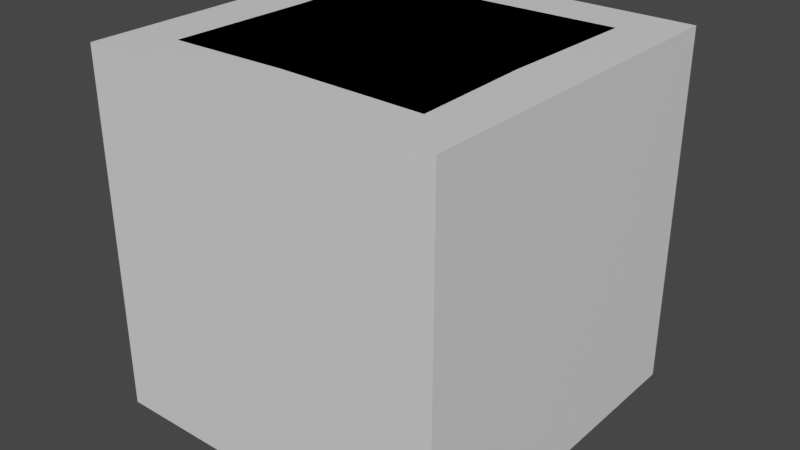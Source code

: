 # Source: Ground.blend  (saved by Blender 3.4.6; exported with 4.5.12 LTS)
import bpy
from mathutils import Matrix  # noqa: F401  (used for matrix-valued properties, if any)

bpy.ops.wm.read_factory_settings(use_empty=True)
scene = bpy.context.scene
scene.name = 'Scene'

# ---- collections
col_collection = bpy.data.collections.new('Collection'); scene.collection.children.link(col_collection)

# ---- images (referenced by path relative to the original .blend; pixels are not part of the script)
import os
ASSET_DIR = os.environ.get("B2B_ASSET_DIR", "")  # directory of the original .blend (textures are referenced by path, not embedded)
HERE = os.path.dirname(os.path.abspath(__file__))  # packed textures are extracted next to this script under _unpacked/

def load_image(name, relpath, width, height, colorspace="sRGB"):
    """Load a texture the original file referenced (path relative to the .blend, or extracted next to this script)."""
    p = next((c for c in (os.path.join(HERE, relpath), os.path.join(ASSET_DIR, relpath)) if relpath and os.path.exists(c)), "")
    if p:
        img = bpy.data.images.load(p, check_existing=True)
        img.name = name
    else:  # same state as the original file: an image datablock whose file is absent (Cycles renders it pink)
        img = bpy.data.images.new(name, width, height)
        img.source = "FILE"
        img.filepath = "//" + (relpath or name)
    img.colorspace_settings.name = colorspace
    return img
img_triangles_png = load_image('Triangles.png', 'Triangles.png', 1024, 1024, 'sRGB')

# ---- materials (node trees are filled in below, after node groups)
mat_material_001 = bpy.data.materials.new('Material.001')
mat_material_001.alpha_threshold = 0.0
mat_material_001.use_backface_culling = True
mat_material_001.use_transparent_shadow = False
mat_material_001.roughness = 0.5
mat_material_001.line_color = (0.0, 0.0, 0.0, 1.0)
mat_material = bpy.data.materials.new('Material')
mat_material.alpha_threshold = 0.0
mat_material.use_transparent_shadow = False
mat_material.roughness = 0.5
mat_material.line_color = (0.0, 0.0, 0.0, 1.0)

# ---- node groups
ng_auto_smooth = bpy.data.node_groups.new('Auto Smooth', 'GeometryNodeTree')
_s = ng_auto_smooth.interface.new_socket(name='Geometry', in_out='OUTPUT', socket_type='NodeSocketGeometry')
_s = ng_auto_smooth.interface.new_socket(name='Geometry', in_out='INPUT', socket_type='NodeSocketGeometry')
_s = ng_auto_smooth.interface.new_socket(name='Angle', in_out='INPUT', socket_type='NodeSocketFloat')
_s.subtype = 'ANGLE'
_s.min_value = 0.0
_s.max_value = 3.142
ng_auto_smooth.is_modifier = True
_N = ng_auto_smooth.nodes; _L = ng_auto_smooth.links
n0 = _N.new('NodeGroupOutput'); n0.name = 'Group Output'; n0.location = (480, -100)
n1 = _N.new('NodeGroupInput'); n1.name = 'Group Input'; n1.location = (-420, -300)
n2 = _N.new('NodeGroupInput'); n2.name = 'Group Input.001'; n2.location = (-60, -100)
n3 = _N.new('GeometryNodeSetShadeSmooth'); n3.name = 'Set Shade Smooth'; n3.location = (120, -100)
n3.domain = 'EDGE'
n4 = _N.new('GeometryNodeSetShadeSmooth'); n4.name = 'Set Shade Smooth.001'; n4.location = (300, -100)
n5 = _N.new('GeometryNodeInputMeshEdgeAngle'); n5.name = 'Edge Angle'; n5.location = (-420, -220)
n6 = _N.new('GeometryNodeInputEdgeSmooth'); n6.name = 'Is Edge Smooth'; n6.location = (-60, -160)
n7 = _N.new('GeometryNodeInputShadeSmooth'); n7.name = 'Is Face Smooth'; n7.location = (-240, -340)
n8 = _N.new('FunctionNodeBooleanMath'); n8.name = 'Boolean Math'; n8.location = (-60, -220)
n9 = _N.new('FunctionNodeCompare'); n9.name = 'Compare'; n9.location = (-240, -180)
n9.operation = 'LESS_EQUAL'
_L.new(n5.outputs[0], n9.inputs[0])
_L.new(n4.outputs[0], n0.inputs[0])
_L.new(n1.outputs[1], n9.inputs[1])
_L.new(n9.outputs[0], n8.inputs[0])
_L.new(n7.outputs[0], n8.inputs[1])
_L.new(n2.outputs[0], n3.inputs[0])
_L.new(n6.outputs[0], n3.inputs[1])
_L.new(n3.outputs[0], n4.inputs[0])
_L.new(n8.outputs[0], n3.inputs[2])
n0.is_active_output = True

# ---- material node trees
mat_material_001.use_nodes = True; mat_material_001.node_tree.nodes.clear()
_N = mat_material_001.node_tree.nodes; _L = mat_material_001.node_tree.links
n0 = _N.new('ShaderNodeOutputMaterial'); n0.name = 'Material Output'; n0.location = (300, 300)
n1 = _N.new('ShaderNodeBsdfPrincipled'); n1.name = 'Principled BSDF'; n1.location = (10, 300)
n1.distribution = 'GGX'
n1.subsurface_method = 'RANDOM_WALK_SKIN'
n1.inputs[3].default_value = 1.45
n1.inputs[27].default_value = (0.0, 0.0, 0.0, 1.0)
n1.inputs[28].default_value = 1.0
_L.new(n1.outputs[0], n0.inputs[0])
n0.is_active_output = True
mat_material.use_nodes = True; mat_material.node_tree.nodes.clear()
_N = mat_material.node_tree.nodes; _L = mat_material.node_tree.links
n0 = _N.new('ShaderNodeOutputMaterial'); n0.name = 'Material Output'; n0.location = (300, 300)
n1 = _N.new('ShaderNodeBsdfPrincipled'); n1.name = 'Principled BSDF'; n1.location = (10, 300)
n1.distribution = 'GGX'
n1.subsurface_method = 'RANDOM_WALK_SKIN'
n1.inputs[3].default_value = 1.45
n1.inputs[27].default_value = (0.0, 0.0, 0.0, 1.0)
n1.inputs[28].default_value = 1.0
n2 = _N.new('ShaderNodeTexImage'); n2.name = 'Image Texture'; n2.location = (-280, 280)
n2.image = img_triangles_png
n2.interpolation = 'Closest'
_L.new(n1.outputs[0], n0.inputs[0])
_L.new(n2.outputs[0], n1.inputs[0])
_L.new(n2.outputs[1], n1.inputs[4])
n0.is_active_output = True

# ---- world
world_world = bpy.data.worlds.new('World'); scene.world = world_world
world_world.use_nodes = True; world_world.node_tree.nodes.clear()
_N = world_world.node_tree.nodes; _L = world_world.node_tree.links
n0 = _N.new('ShaderNodeOutputWorld'); n0.name = 'World Output'; n0.location = (300, 300)
n1 = _N.new('ShaderNodeBackground'); n1.name = 'Background'; n1.location = (10, 300)
n1.inputs[0].default_value = (0.05088, 0.05088, 0.05088, 1.0)
_L.new(n1.outputs[0], n0.inputs[0])
n0.is_active_output = True
world_world.color = (0.05088, 0.05088, 0.05088)
world_world.use_sun_shadow = False
world_world.sun_shadow_jitter_overblur = 0.0

# ---- meshes
me_cube = bpy.data.meshes.new('Cube')
me_cube.from_pydata([(0.5, 0.5, 0.0), (0.5, 0.5, -1.0), (0.5, -0.5, 0.0), (0.5, -0.5, -1.0), (-0.5, 0.5, 0.0), (-0.5, 0.5, -1.0), (-0.5, -0.5, 0.0), (-0.5, -0.5, -1.0)], [], [(0, 2, 6, 4), (3, 7, 6, 2), (7, 5, 4, 6), (5, 7, 3, 1), (1, 3, 2, 0), (5, 1, 0, 4)])
_uv = me_cube.uv_layers.new(name='UVMap')
_uv.uv.foreach_set('vector', [0.625, 0.5, 0.625, 0.75, 0.875, 0.75, 0.875, 0.5, 0.375, 0.75, 0.375, 1.0, 0.625, 1.0, 0.625, 0.75, 0.375, 0.0, 0.375, 0.25, 0.625, 0.25, 0.625, 0.0, 0.125, 0.5, 0.125, 0.75, 0.375, 0.75, 0.375, 0.5, 0.375, 0.5, 0.375, 0.75, 0.625, 0.75, 0.625, 0.5, 0.375, 0.25, 0.375, 0.5, 0.625, 0.5, 0.625, 0.25])
me_cube.materials.append(mat_material_001)
me_cube.use_mirror_vertex_groups = False
me_cube.update()
me_cube_001 = bpy.data.meshes.new('Cube.001')
me_cube_001.from_pydata([(-0.0009, 2.421e-10, -1.0), (-0.0009, 2.421e-10, 0.0), (-0.3282, 0.03273, -1.0), (-0.4284, 0.04275, -0.9), (-0.3991, 0.03982, -0.9707), (-0.06633, 0.3272, -1.0), (-0.0864, 0.4275, -0.9), (-0.08052, 0.3981, -0.9707), (0.0333, -0.4275, -0.9), (0.03183, -0.3273, -1.0), (0.03641, -0.3982, -0.9707), (0.4266, -0.04275, -0.9), (0.3264, -0.03273, -1.0), (0.3973, -0.03982, -0.9707), (0.3501, 0.4458, -0.9), (0.346, 0.416, -0.9707), (0.3415, 0.3421, -1.0), (0.4453, 0.3501, -0.9), (0.4156, 0.3459, -0.9707), (0.4193, 0.4195, -0.9), (0.3965, 0.3968, -0.9707), (0.341, -0.3413, -1.0), (0.4443, -0.3502, -0.9), (0.4148, -0.3454, -0.9707), (0.3501, -0.4446, -0.9), (0.3454, -0.4151, -0.9707), (0.4191, -0.4192, -0.9), (0.3962, -0.3964, -0.9707), (-0.4447, 0.3501, -0.9), (-0.4153, 0.3453, -0.9707), (-0.3416, 0.3406, -1.0), (-0.3502, 0.4438, -0.9), (-0.3452, 0.4145, -0.9707), (-0.4192, 0.4189, -0.9), (-0.3965, 0.396, -0.9707), (-0.3501, -0.4453, -0.9), (-0.3458, -0.4157, -0.9707), (-0.3419, -0.3417, -1.0), (-0.4456, -0.3501, -0.9), (-0.416, -0.3457, -0.9707), (-0.4195, -0.4194, -0.9), (-0.3967, -0.3966, -0.9707), (-0.04848, -0.4801, -0.1914), (-0.04717, -0.4672, -0.07322), (0.4793, -0.04752, -0.1914), (0.4664, -0.04623, -0.07322), (-0.4809, 0.04748, -0.1914), (-0.468, 0.0462, -0.07322), (-0.09598, 0.4797, -0.1914), (-0.09338, 0.4668, -0.07322), (0.5, 0.3937, -0.1914), (0.4867, 0.3832, -0.07322), (0.3943, 0.5, -0.1914), (0.3838, 0.4867, -0.07322), (0.4712, 0.4708, -0.1914), (0.4587, 0.4583, -0.07322), (0.3943, -0.5, -0.1914), (0.3838, -0.4867, -0.07322), (0.4989, -0.3941, -0.1914), (0.4856, -0.3836, -0.07322), (0.4709, -0.4711, -0.1914), (0.4584, -0.4586, -0.07322), (-0.394, 0.4978, -0.1914), (-0.3835, 0.4845, -0.07322), (-0.499, 0.3937, -0.1914), (-0.4857, 0.3832, -0.07322), (-0.4707, 0.4701, -0.1914), (-0.4582, 0.4577, -0.07322), (-0.5, -0.3941, -0.1914), (-0.4867, -0.3836, -0.07322), (-0.3939, -0.4989, -0.1914), (-0.3835, -0.4856, -0.07322), (-0.4709, -0.4707, -0.1914), (-0.4584, -0.4582, -0.07322), (-0.4456, -0.3501, -0.08182), (-0.4284, 0.04275, -0.08182), (-0.4447, 0.3501, -0.08182), (-0.0864, 0.4275, -0.08182), (0.3501, 0.4458, -0.08182), (-0.3502, 0.4438, -0.08182), (-0.03665, -0.4275, -0.08182), (-0.3501, -0.4445, -0.08182), (0.3501, -0.4454, -0.08182), (0.4453, 0.3501, -0.08182), (0.4266, -0.04275, -0.08182), (0.4443, -0.3502, -0.08182), (0.4193, 0.4195, -0.08182), (0.4191, -0.4194, -0.08182), (-0.4192, 0.4189, -0.08182), (-0.4195, -0.4191, -0.08182), (-0.03564, -0.3524, 0.0), (-0.0423, -0.4188, -0.02065), (0.3517, -0.03474, 0.0), (0.4181, -0.04138, -0.02065), (-0.3532, 0.03474, 0.0), (-0.4196, 0.04138, -0.02065), (-0.07035, 0.3519, 0.0), (-0.08367, 0.4184, -0.02065), (0.437, 0.3594, -0.02062), (0.3601, 0.4368, -0.02062), (0.3624, 0.3621, 0.0), (0.416, 0.4156, -0.02059), (0.3597, -0.4369, -0.02062), (0.4361, -0.3596, -0.02062), (0.362, -0.3623, 0.0), (0.4157, -0.4158, -0.02059), (-0.3592, 0.4352, -0.02063), (-0.3618, 0.3612, 0.0), (-0.4362, 0.3589, -0.02062), (-0.4154, 0.4149, -0.0206), (-0.437, -0.3595, -0.02062), (-0.3594, -0.4361, -0.02062), (-0.3622, -0.3619, 0.0), (-0.4157, -0.4155, -0.02059), (-0.04848, -0.4801, -0.3414), (0.4793, -0.04752, -0.3414), (-0.4809, 0.04748, -0.3414), (-0.09598, 0.4797, -0.3414), (0.5, 0.3937, -0.3414), (0.3943, 0.5, -0.3414), (0.4712, 0.4708, -0.3414), (0.3943, -0.5, -0.3414), (0.4989, -0.3941, -0.3414), (0.4709, -0.4711, -0.3414), (-0.394, 0.4978, -0.3414), (-0.499, 0.3937, -0.3414), (-0.4707, 0.4701, -0.3414), (-0.5, -0.3941, -0.3414), (-0.3939, -0.4989, -0.3414), (-0.4709, -0.4707, -0.3414)], [], [(0, 12, 21, 9), (5, 16, 12, 0), (2, 30, 5, 0), (16, 20, 18), (18, 20, 19, 17), (16, 15, 20), (20, 15, 14, 19), (37, 36, 41), (41, 36, 35, 40), (37, 41, 39), (39, 41, 40, 38), (21, 27, 25), (25, 27, 26, 24), (21, 23, 27), (27, 23, 22, 26), (30, 34, 32), (32, 34, 33, 31), (30, 29, 34), (34, 29, 28, 33), (12, 16, 18, 13), (13, 18, 17, 11), (16, 5, 7, 15), (15, 7, 6, 14), (9, 21, 25, 10), (10, 25, 24, 8), (21, 12, 13, 23), (23, 13, 11, 22), (5, 30, 32, 7), (7, 32, 31, 6), (30, 2, 4, 29), (29, 4, 3, 28), (2, 37, 39, 4), (4, 39, 38, 3), (37, 9, 10, 36), (36, 10, 8, 35), (2, 0, 9, 37), (100, 96, 1, 92), (55, 51, 50, 54), (53, 55, 54, 52), (98, 51, 55, 101), (71, 73, 72, 70), (73, 69, 68, 72), (61, 57, 56, 60), (59, 61, 60, 58), (67, 63, 62, 66), (65, 67, 66, 64), (51, 45, 44, 50), (49, 53, 52, 48), (96, 107, 94, 1), (57, 43, 42, 56), (45, 59, 58, 44), (63, 49, 48, 62), (92, 1, 90, 104), (47, 65, 64, 46), (69, 47, 46, 68), (43, 71, 70, 42), (11, 84, 85, 22), (79, 31, 33, 88), (35, 81, 89, 40), (82, 24, 26, 87), (88, 33, 28, 76), (40, 89, 74, 38), (83, 17, 19, 86), (87, 26, 22, 85), (38, 74, 75, 3), (31, 79, 77, 6), (8, 80, 81, 35), (86, 19, 14, 78), (24, 82, 80, 8), (17, 83, 84, 11), (6, 77, 78, 14), (3, 75, 76, 28), (100, 98, 101), (101, 55, 53, 99), (100, 101, 99), (113, 73, 71, 111), (112, 113, 111), (110, 69, 73, 113), (112, 110, 113), (102, 57, 61, 105), (104, 102, 105), (105, 61, 59, 103), (104, 105, 103), (106, 63, 67, 109), (107, 106, 109), (109, 67, 65, 108), (107, 109, 108), (93, 45, 51, 98), (100, 92, 93, 98), (99, 53, 49, 97), (96, 100, 99, 97), (91, 43, 57, 102), (104, 90, 91, 102), (103, 59, 45, 93), (92, 104, 103, 93), (97, 49, 63, 106), (107, 96, 97, 106), (108, 65, 47, 95), (94, 107, 108, 95), (95, 47, 69, 110), (112, 94, 95, 110), (111, 71, 43, 91), (90, 112, 111, 91), (112, 90, 1, 94), (72, 68, 127, 129), (46, 64, 125, 116), (52, 54, 120, 119), (56, 42, 114, 121), (50, 44, 115, 118), (68, 46, 116, 127), (44, 58, 122, 115), (66, 62, 124, 126), (60, 56, 121, 123), (42, 70, 128, 114), (70, 72, 129, 128), (54, 50, 118, 120), (62, 48, 117, 124), (48, 52, 119, 117), (64, 66, 126, 125), (58, 60, 123, 122)])
me_cube_001.polygons.foreach_set('use_smooth', [True] * 120)
_uv = me_cube_001.uv_layers.new(name='UVMap')
_uv.uv.foreach_set('vector', [0.77, 0.7395, 0.7748, 0.6914, 0.8193, 0.69, 0.8182, 0.7347, 0.7219, 0.749, 0.7209, 0.6905, 0.7748, 0.6914, 0.77, 0.7395, 0.7652, 0.7876, 0.7207, 0.7888, 0.7219, 0.749, 0.77, 0.7395, 0.7209, 0.6905, 0.7119, 0.6816, 0.72, 0.6792, 0.72, 0.6792, 0.7119, 0.6816, 0.7076, 0.6698, 0.7188, 0.6683, 0.7209, 0.6905, 0.7097, 0.6896, 0.7119, 0.6816, 0.7119, 0.6816, 0.7097, 0.6896, 0.6987, 0.6884, 0.7002, 0.6773, 0.8191, 0.7885, 0.8304, 0.7893, 0.8281, 0.7974, 0.8281, 0.7974, 0.8304, 0.7893, 0.8413, 0.7906, 0.8398, 0.8017, 0.8191, 0.7885, 0.8281, 0.7974, 0.82, 0.7997, 0.82, 0.7997, 0.8281, 0.7974, 0.8324, 0.8092, 0.8212, 0.8107, 0.8193, 0.69, 0.8283, 0.681, 0.8305, 0.6891, 0.8305, 0.6891, 0.8283, 0.681, 0.8401, 0.6768, 0.8415, 0.6878, 0.8193, 0.69, 0.8202, 0.6788, 0.8283, 0.681, 0.8283, 0.681, 0.8202, 0.6788, 0.8215, 0.6679, 0.8325, 0.6692, 0.7207, 0.7888, 0.7117, 0.7978, 0.7095, 0.7896, 0.7095, 0.7896, 0.7117, 0.7978, 0.6999, 0.802, 0.6985, 0.791, 0.7207, 0.7888, 0.7198, 0.8, 0.7117, 0.7978, 0.7117, 0.7978, 0.7198, 0.8, 0.7185, 0.811, 0.7074, 0.8096, 0.7748, 0.6914, 0.7209, 0.6905, 0.72, 0.6792, 0.7758, 0.68, 0.7758, 0.68, 0.72, 0.6792, 0.7188, 0.6683, 0.7762, 0.6684, 0.7209, 0.6905, 0.7219, 0.749, 0.7105, 0.7511, 0.7097, 0.6896, 0.7097, 0.6896, 0.7105, 0.7511, 0.6989, 0.752, 0.6987, 0.6884, 0.8182, 0.7347, 0.8193, 0.69, 0.8305, 0.6891, 0.8295, 0.734, 0.8295, 0.734, 0.8305, 0.6891, 0.8415, 0.6878, 0.8411, 0.7345, 0.8193, 0.69, 0.7748, 0.6914, 0.7758, 0.68, 0.8202, 0.6788, 0.8202, 0.6788, 0.7758, 0.68, 0.7762, 0.6684, 0.8215, 0.6679, 0.7219, 0.749, 0.7207, 0.7888, 0.7095, 0.7896, 0.7105, 0.7511, 0.7105, 0.7511, 0.7095, 0.7896, 0.6985, 0.791, 0.6989, 0.752, 0.7207, 0.7888, 0.7652, 0.7876, 0.7641, 0.799, 0.7198, 0.8, 0.7198, 0.8, 0.7641, 0.799, 0.7637, 0.8106, 0.7185, 0.811, 0.7652, 0.7876, 0.8191, 0.7885, 0.82, 0.7997, 0.7641, 0.799, 0.7641, 0.799, 0.82, 0.7997, 0.8212, 0.8107, 0.7637, 0.8106, 0.8191, 0.7885, 0.8182, 0.7347, 0.8295, 0.734, 0.8304, 0.7893, 0.8304, 0.7893, 0.8295, 0.734, 0.8411, 0.7345, 0.8413, 0.7906, 0.7652, 0.7876, 0.77, 0.7395, 0.8182, 0.7347, 0.8191, 0.7885, 0.05037, 0.5474, 0.2907, 0.5524, 0.2515, 0.7487, 0.05452, 0.7678, 0.9456, 0.3299, 0.8694, 0.3211, 0.8825, 0.2093, 0.9617, 0.2138, 0.135, 0.3211, 0.05888, 0.33, 0.04277, 0.2139, 0.1219, 0.2094, 0.8505, 0.3907, 0.8694, 0.3211, 0.9456, 0.3299, 0.9094, 0.4013, 0.1342, 0.3218, 0.05855, 0.3304, 0.04256, 0.2148, 0.1212, 0.2105, 0.9454, 0.3301, 0.8694, 0.3212, 0.8827, 0.2093, 0.9616, 0.2139, 0.9454, 0.33, 0.8696, 0.3211, 0.8828, 0.2093, 0.9616, 0.2139, 0.1341, 0.3217, 0.05858, 0.3303, 0.04261, 0.2148, 0.1211, 0.2105, 0.9458, 0.3304, 0.8705, 0.3219, 0.8836, 0.2105, 0.9619, 0.2148, 0.1346, 0.3218, 0.05944, 0.3305, 0.0434, 0.2149, 0.1215, 0.2105, 0.8694, 0.3211, 0.4571, 0.3304, 0.4557, 0.2114, 0.8825, 0.2093, 0.5926, 0.3302, 0.135, 0.3211, 0.1219, 0.2094, 0.595, 0.2113, 0.2907, 0.5524, 0.4521, 0.5485, 0.4478, 0.7294, 0.2515, 0.7487, 0.8696, 0.3211, 0.456, 0.3303, 0.4546, 0.2113, 0.8828, 0.2093, 0.4571, 0.3304, 0.1341, 0.3217, 0.1211, 0.2105, 0.4557, 0.2114, 0.8705, 0.3219, 0.5926, 0.3302, 0.595, 0.2113, 0.8836, 0.2105, 0.05452, 0.7678, 0.2515, 0.7487, 0.2706, 0.9453, 0.04937, 0.9495, 0.457, 0.3301, 0.1346, 0.3218, 0.1215, 0.2105, 0.4557, 0.2112, 0.8694, 0.3212, 0.457, 0.3301, 0.4557, 0.2112, 0.8827, 0.2093, 0.456, 0.3303, 0.1342, 0.3218, 0.1212, 0.2105, 0.4546, 0.2113, 0.7762, 0.6684, 0.7764, 0.5444, 0.8248, 0.5451, 0.8215, 0.6679, 0.5749, 0.7927, 0.6985, 0.791, 0.6999, 0.802, 0.575, 0.8042, 0.8413, 0.7906, 0.964, 0.7952, 0.9636, 0.8064, 0.8398, 0.8017, 0.9651, 0.6856, 0.8415, 0.6878, 0.8401, 0.6768, 0.9649, 0.6741, 0.7038, 0.9335, 0.7074, 0.8096, 0.7185, 0.811, 0.7149, 0.9338, 0.8324, 0.8092, 0.836, 0.934, 0.8245, 0.9343, 0.8212, 0.8107, 0.7154, 0.5449, 0.7188, 0.6683, 0.7076, 0.6698, 0.7038, 0.5452, 0.836, 0.5454, 0.8325, 0.6692, 0.8215, 0.6679, 0.8248, 0.5451, 0.8212, 0.8107, 0.8245, 0.9343, 0.7634, 0.9347, 0.7637, 0.8106, 0.6985, 0.791, 0.5749, 0.7927, 0.5747, 0.752, 0.6989, 0.752, 0.8411, 0.7345, 0.9653, 0.7458, 0.964, 0.7952, 0.8413, 0.7906, 0.5768, 0.6719, 0.7002, 0.6773, 0.6987, 0.6884, 0.5764, 0.6831, 0.8415, 0.6878, 0.9651, 0.6856, 0.9653, 0.7458, 0.8411, 0.7345, 0.7188, 0.6683, 0.7154, 0.5449, 0.7764, 0.5444, 0.7762, 0.6684, 0.6989, 0.752, 0.5747, 0.752, 0.5764, 0.6831, 0.6987, 0.6884, 0.7637, 0.8106, 0.7634, 0.9347, 0.7149, 0.9338, 0.7185, 0.811, 0.05037, 0.5474, 0.00734, 0.5479, 0.01959, 0.5165, 0.09488, 0.4014, 0.05888, 0.33, 0.135, 0.3211, 0.1536, 0.3907, 0.05037, 0.5474, 0.01959, 0.5165, 0.05097, 0.5042, 0.09472, 0.4014, 0.05855, 0.3304, 0.1342, 0.3218, 0.1535, 0.391, 0.4518, 0.9498, 0.4826, 0.9807, 0.451, 0.9926, 0.8504, 0.3908, 0.8694, 0.3212, 0.9454, 0.3301, 0.9093, 0.4015, 0.4518, 0.9498, 0.4949, 0.9493, 0.4826, 0.9807, 0.8506, 0.3907, 0.8696, 0.3211, 0.9454, 0.33, 0.9093, 0.4014, 0.04937, 0.9495, 0.04978, 0.9926, 0.01845, 0.9804, 0.09483, 0.4013, 0.05858, 0.3303, 0.1341, 0.3217, 0.1534, 0.3909, 0.04937, 0.9495, 0.01845, 0.9804, 0.006618, 0.9488, 0.8508, 0.391, 0.8705, 0.3219, 0.9458, 0.3304, 0.9094, 0.4014, 0.4521, 0.5485, 0.4516, 0.5059, 0.483, 0.5177, 0.09556, 0.4015, 0.05944, 0.3305, 0.1346, 0.3218, 0.1541, 0.391, 0.4521, 0.5485, 0.483, 0.5177, 0.4949, 0.549, 0.4618, 0.3997, 0.4571, 0.3304, 0.8694, 0.3211, 0.8505, 0.3907, 0.05037, 0.5474, 0.05452, 0.7678, 0.01563, 0.7714, 0.00734, 0.5479, 0.1536, 0.3907, 0.135, 0.3211, 0.5926, 0.3302, 0.5831, 0.3996, 0.2907, 0.5524, 0.05037, 0.5474, 0.05097, 0.5042, 0.2982, 0.5135, 0.4608, 0.3996, 0.456, 0.3303, 0.8696, 0.3211, 0.8506, 0.3907, 0.04937, 0.9495, 0.2706, 0.9453, 0.2743, 0.9842, 0.04978, 0.9926, 0.1534, 0.3909, 0.1341, 0.3217, 0.4571, 0.3304, 0.4618, 0.3997, 0.05452, 0.7678, 0.04937, 0.9495, 0.006618, 0.9488, 0.01563, 0.7714, 0.5831, 0.3996, 0.5926, 0.3302, 0.8705, 0.3219, 0.8508, 0.391, 0.4521, 0.5485, 0.2907, 0.5524, 0.2982, 0.5135, 0.4516, 0.5059, 0.1541, 0.391, 0.1346, 0.3218, 0.457, 0.3301, 0.4617, 0.3995, 0.4478, 0.7294, 0.4521, 0.5485, 0.4949, 0.549, 0.4867, 0.7257, 0.4617, 0.3995, 0.457, 0.3301, 0.8694, 0.3212, 0.8504, 0.3908, 0.4518, 0.9498, 0.4478, 0.7294, 0.4867, 0.7257, 0.4949, 0.9493, 0.1535, 0.391, 0.1342, 0.3218, 0.456, 0.3303, 0.4608, 0.3996, 0.2706, 0.9453, 0.4518, 0.9498, 0.451, 0.9926, 0.2743, 0.9842, 0.4518, 0.9498, 0.2706, 0.9453, 0.2515, 0.7487, 0.4478, 0.7294, 0.9616, 0.2139, 0.8827, 0.2093, 0.8862, 0.06421, 0.9669, 0.06672, 0.4557, 0.2112, 0.1215, 0.2105, 0.1171, 0.06674, 0.4553, 0.06464, 0.1219, 0.2094, 0.04277, 0.2139, 0.03756, 0.06819, 0.1175, 0.06534, 0.8828, 0.2093, 0.4546, 0.2113, 0.4543, 0.06477, 0.8863, 0.0642, 0.8825, 0.2093, 0.4557, 0.2114, 0.4554, 0.06489, 0.8859, 0.0642, 0.8827, 0.2093, 0.4557, 0.2112, 0.4553, 0.06464, 0.8862, 0.06421, 0.4557, 0.2114, 0.1211, 0.2105, 0.1168, 0.06669, 0.4554, 0.06489, 0.9619, 0.2148, 0.8836, 0.2105, 0.8868, 0.06555, 0.9669, 0.0679, 0.9616, 0.2139, 0.8828, 0.2093, 0.8863, 0.0642, 0.9669, 0.06668, 0.4546, 0.2113, 0.1212, 0.2105, 0.1168, 0.06671, 0.4543, 0.06477, 0.1212, 0.2105, 0.04256, 0.2148, 0.03738, 0.06954, 0.1168, 0.06671, 0.9617, 0.2138, 0.8825, 0.2093, 0.8859, 0.0642, 0.9669, 0.06665, 0.8836, 0.2105, 0.595, 0.2113, 0.5953, 0.06466, 0.8868, 0.06555, 0.595, 0.2113, 0.1219, 0.2094, 0.1175, 0.06534, 0.5953, 0.06466, 0.1215, 0.2105, 0.0434, 0.2149, 0.03814, 0.0696, 0.1171, 0.06674, 0.1211, 0.2105, 0.04261, 0.2148, 0.03749, 0.06949, 0.1168, 0.06669])
me_cube_001.materials.append(mat_material)
me_cube_001.use_mirror_vertex_groups = False
me_cube_001.update()

# ---- objects
ob_cube = bpy.data.objects.new('Cube', me_cube)
ob_cube_001 = bpy.data.objects.new('Cube.001', me_cube_001)

# ---- transforms, parenting, visibility, modifiers, constraints
ob_cube.location = (0.0, 0.0, 0.0)
ob_cube.lock_rotations_4d = False
ob_cube.empty_display_type = 'ARROWS'
ob_cube.lineart.crease_threshold = 0.0
ob_cube_001.location = (0.0, 0.0, 0.0)
ob_cube_001.lock_rotations_4d = False
ob_cube_001.empty_display_type = 'ARROWS'
ob_cube_001.lineart.crease_threshold = 0.0
_m = ob_cube_001.modifiers.new('Auto Smooth', 'NODES')
_m.node_group = ng_auto_smooth
_gi = [s.identifier for s in ng_auto_smooth.interface.items_tree if s.item_type == 'SOCKET' and s.in_out == 'INPUT']
_m[_gi[1]] = 1.047  # Angle

# ---- collection membership
col_collection.objects.link(ob_cube)
col_collection.objects.link(ob_cube_001)

# ---- scene / render settings (as saved in the file)
scene.frame_start = 1; scene.frame_end = 250; scene.frame_set(1)
scene.render.engine = 'BLENDER_EEVEE_NEXT'
scene.cycles.sampling_pattern = 'TABULATED_SOBOL'
scene.cycles.use_light_tree = False
scene.view_settings.view_transform = 'Filmic'
bpy.context.view_layer.update()

# ---- added for rendering (the .blend has no active camera and no usable light): camera, sun
cam_auto = bpy.data.cameras.new('AutoCamera')
cam_auto.lens = 50.0
cam_auto.sensor_width = 36.0
cam_auto.clip_end = 1000.0
ob_auto_camera = bpy.data.objects.new('AutoCamera', cam_auto)
scene.collection.objects.link(ob_auto_camera)
ob_auto_camera.location = (1.60254, -1.92304, 0.782029)
ob_auto_camera.rotation_euler = (1.09748, -7.21219e-08, 0.694738)
scene.camera = ob_auto_camera
light_auto_sun = bpy.data.lights.new('AutoSun', 'SUN')
light_auto_sun.energy = 3.0
light_auto_sun.angle = 0.0523599
ob_auto_sun = bpy.data.objects.new('AutoSun', light_auto_sun)
scene.collection.objects.link(ob_auto_sun)
ob_auto_sun.rotation_euler = (0.872665, 0.174533, 0.523599)
bpy.context.view_layer.update()
